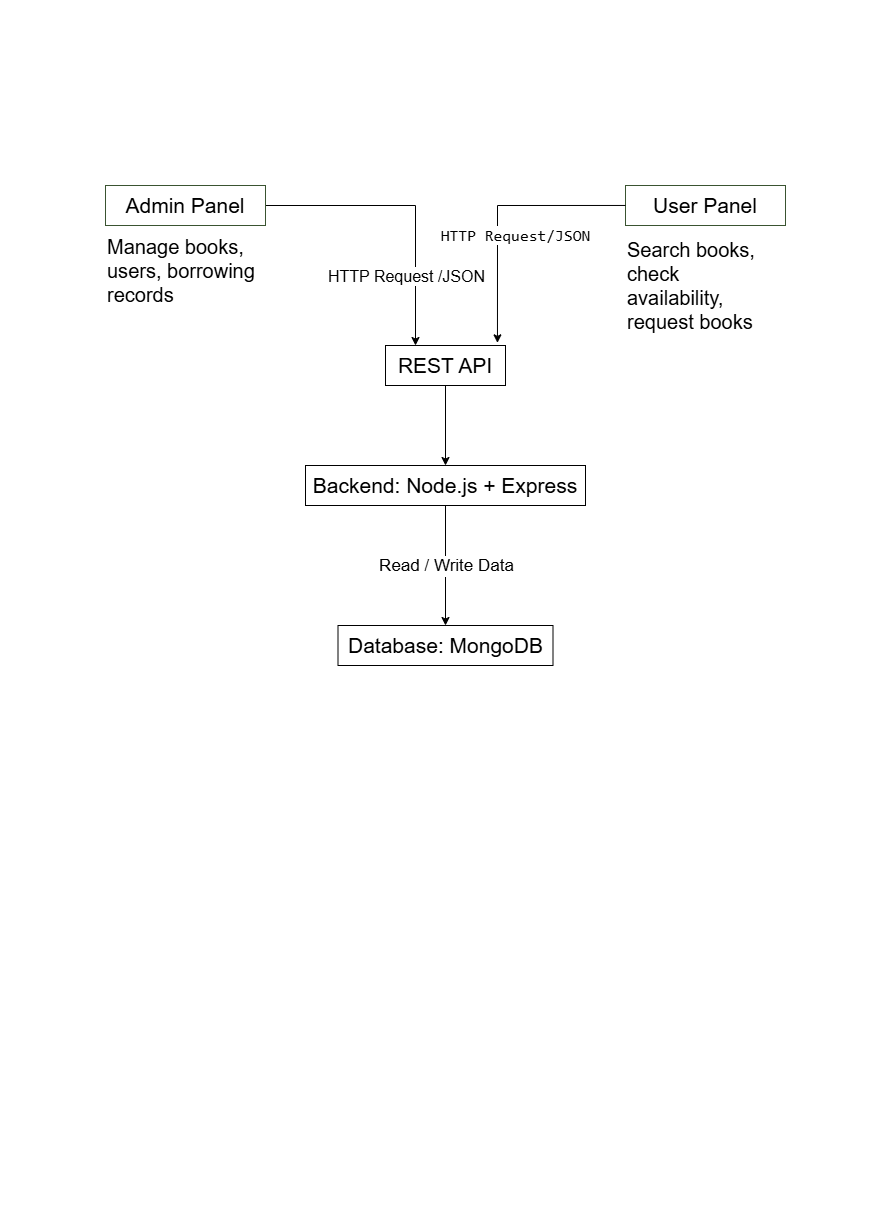

The diagram above was exported from draw.io. Its source (the exported page's mxGraphModel, read from the mxfile embedded in the PNG):
<mxGraphModel dx="1548" dy="918" grid="1" gridSize="10" guides="1" tooltips="1" connect="1" arrows="1" fold="1" page="1" pageScale="1" pageWidth="827" pageHeight="1169" background="light-dark(#FFFFFF,#FFFFFF)" math="0" shadow="0">
  <root>
    <mxCell id="0" />
    <mxCell id="1" parent="0" />
    <mxCell id="3Ro34MwxqTu5aOy0-jEJ-9" edge="1" parent="1" source="3Ro34MwxqTu5aOy0-jEJ-2" style="edgeStyle=orthogonalEdgeStyle;rounded=0;orthogonalLoop=1;jettySize=auto;html=1;entryX=0.25;entryY=0;entryDx=0;entryDy=0;fontColor=light-dark(#FFFFFF,#FFFFFF);" target="3Ro34MwxqTu5aOy0-jEJ-4">
      <mxGeometry relative="1" as="geometry">
        <mxPoint x="390" y="310" as="targetPoint" />
      </mxGeometry>
    </mxCell>
    <mxCell id="3Ro34MwxqTu5aOy0-jEJ-15" connectable="0" parent="3Ro34MwxqTu5aOy0-jEJ-9" style="edgeLabel;html=1;align=center;verticalAlign=middle;resizable=0;points=[];fontColor=light-dark(#FFFFFF,#000000);labelBackgroundColor=light-dark(#FFFFFF,#FFFFFF);" value="&lt;font style=&quot;font-size: 16px; color: light-dark(rgb(0, 0, 0), rgb(0, 0, 0));&quot;&gt;HTTP Request /JSON&lt;/font&gt;" vertex="1">
      <mxGeometry relative="1" x="0.0759" y="2" as="geometry">
        <mxPoint x="-12" y="64" as="offset" />
      </mxGeometry>
    </mxCell>
    <mxCell id="3Ro34MwxqTu5aOy0-jEJ-2" parent="1" style="rounded=0;whiteSpace=wrap;html=1;fontSize=21;fontColor=#ffffff;fillColor=light-dark(#FFFFFF,#FFFFFF);strokeColor=#3A5431;" value="&lt;span style=&quot;color: light-dark(rgb(0, 0, 0), rgb(0, 0, 0));&quot;&gt;Admin Panel&lt;/span&gt;" vertex="1">
      <mxGeometry height="40" width="160" x="80" y="160" as="geometry" />
    </mxCell>
    <mxCell id="3Ro34MwxqTu5aOy0-jEJ-3" parent="1" style="rounded=0;whiteSpace=wrap;html=1;fontColor=#ffffff;fillColor=light-dark(#FFFFFF,#FFFFFF);strokeColor=#3A5431;" value="&lt;font style=&quot;font-size: 21px; color: light-dark(rgb(0, 0, 0), rgb(0, 0, 0));&quot;&gt;User Panel&lt;/font&gt;" vertex="1">
      <mxGeometry height="40" width="160" x="600" y="160" as="geometry" />
    </mxCell>
    <mxCell id="3Ro34MwxqTu5aOy0-jEJ-11" edge="1" parent="1" source="3Ro34MwxqTu5aOy0-jEJ-4" style="edgeStyle=orthogonalEdgeStyle;rounded=0;orthogonalLoop=1;jettySize=auto;html=1;entryX=0.5;entryY=0;entryDx=0;entryDy=0;fontColor=light-dark(#FFFFFF,#FFFFFF);" target="3Ro34MwxqTu5aOy0-jEJ-6">
      <mxGeometry relative="1" as="geometry" />
    </mxCell>
    <mxCell id="3Ro34MwxqTu5aOy0-jEJ-4" parent="1" style="rounded=0;whiteSpace=wrap;html=1;fontColor=light-dark(#FFFFFF,#FFFFFF);fillColor=light-dark(#FFFFFF,#FFFFFF);" value="&lt;font style=&quot;font-size: 21px; color: light-dark(rgb(0, 0, 0), rgb(0, 0, 0));&quot;&gt;REST API&lt;/font&gt;" vertex="1">
      <mxGeometry height="40" width="120" x="360" y="320" as="geometry" />
    </mxCell>
    <mxCell id="3Ro34MwxqTu5aOy0-jEJ-5" parent="1" style="rounded=0;whiteSpace=wrap;html=1;fontColor=light-dark(#FFFFFF,#FFFFFF);fillColor=light-dark(#FFFFFF,#FFFFFF);" value="&lt;font style=&quot;font-size: 21px; color: light-dark(rgb(0, 0, 0), rgb(0, 0, 0));&quot;&gt;Database: MongoDB&lt;/font&gt;" vertex="1">
      <mxGeometry height="40" width="215" x="312.5" y="600" as="geometry" />
    </mxCell>
    <mxCell id="3Ro34MwxqTu5aOy0-jEJ-20" edge="1" parent="1" source="3Ro34MwxqTu5aOy0-jEJ-6" style="edgeStyle=orthogonalEdgeStyle;rounded=0;orthogonalLoop=1;jettySize=auto;html=1;entryX=0.5;entryY=0;entryDx=0;entryDy=0;fontColor=light-dark(#FFFFFF,#FFFFFF);" target="3Ro34MwxqTu5aOy0-jEJ-5">
      <mxGeometry relative="1" as="geometry">
        <mxPoint x="419.9999999999998" y="550" as="targetPoint" />
      </mxGeometry>
    </mxCell>
    <mxCell id="3Ro34MwxqTu5aOy0-jEJ-23" connectable="0" parent="3Ro34MwxqTu5aOy0-jEJ-20" style="edgeLabel;html=1;align=center;verticalAlign=middle;resizable=0;points=[];fontColor=light-dark(#000000,#000000);fillColor=light-dark(#FFFFFF,#FFFFFF);labelBackgroundColor=light-dark(#FFFFFF,#FFFFFF);" value="&lt;font style=&quot;font-size: 17px;&quot;&gt;Read / Write Data&lt;/font&gt;" vertex="1">
      <mxGeometry relative="1" x="-0.5" y="-1" as="geometry">
        <mxPoint x="1" y="30" as="offset" />
      </mxGeometry>
    </mxCell>
    <mxCell id="3Ro34MwxqTu5aOy0-jEJ-6" parent="1" style="rounded=0;whiteSpace=wrap;html=1;fontColor=light-dark(#FFFFFF,#FFFFFF);fillColor=light-dark(#FFFFFF,#FFFFFF);" value="&lt;font style=&quot;font-size: 21px; color: light-dark(rgb(0, 0, 0), rgb(0, 0, 0));&quot;&gt;Backend: Node.js + Express&lt;/font&gt;" vertex="1">
      <mxGeometry height="40" width="280" x="280" y="440" as="geometry" />
    </mxCell>
    <mxCell id="3Ro34MwxqTu5aOy0-jEJ-10" edge="1" parent="1" style="edgeStyle=orthogonalEdgeStyle;rounded=0;orthogonalLoop=1;jettySize=auto;html=1;entryX=0.933;entryY=-0.066;entryDx=0;entryDy=0;entryPerimeter=0;fontColor=light-dark(#FFFFFF,#FFFFFF);" target="3Ro34MwxqTu5aOy0-jEJ-4">
      <mxGeometry relative="1" x="0.0148" as="geometry">
        <mxPoint x="600" y="179.96" as="sourcePoint" />
        <mxPoint x="465.4799999999998" y="320.00000000000006" as="targetPoint" />
      </mxGeometry>
    </mxCell>
    <mxCell id="3Ro34MwxqTu5aOy0-jEJ-16" connectable="0" parent="3Ro34MwxqTu5aOy0-jEJ-10" style="edgeLabel;html=1;align=center;verticalAlign=middle;resizable=0;points=[];fontColor=light-dark(#FFFFFF,#FFFFFF);" value="&lt;code dir=&quot;ltr&quot;&gt;&lt;font style=&quot;font-size: 16px; background-color: light-dark(rgb(255, 255, 255), rgb(255, 255, 255)); color: light-dark(rgb(0, 0, 0), rgb(0, 0, 0));&quot;&gt;HTTP Request/JSON&lt;/font&gt;&lt;/code&gt;" vertex="1">
      <mxGeometry relative="1" x="0.1412" y="-1" as="geometry">
        <mxPoint x="19" y="7" as="offset" />
      </mxGeometry>
    </mxCell>
    <mxCell id="3Ro34MwxqTu5aOy0-jEJ-17" parent="1" style="text;html=1;whiteSpace=wrap;align=left;verticalAlign=middle;rounded=0;fontColor=light-dark(#FFFFFF,#FFFFFF);" value="&lt;font style=&quot;font-size: 20px; color: light-dark(rgb(0, 0, 0), rgb(0, 0, 0));&quot;&gt;Manage books, us&lt;font&gt;ers, borrowing rec&lt;/font&gt;ords&lt;/font&gt;" vertex="1">
      <mxGeometry height="30" width="175" x="80" y="230" as="geometry" />
    </mxCell>
    <mxCell id="3Ro34MwxqTu5aOy0-jEJ-19" parent="1" style="text;html=1;whiteSpace=wrap;align=left;verticalAlign=middle;rounded=0;fontColor=light-dark(#FFFFFF,#FFFFFF);" value="&lt;font style=&quot;font-size: 20px; color: light-dark(rgb(0, 0, 0), rgb(26, 26, 26));&quot;&gt;Search books, check availability, request books&lt;/font&gt;" vertex="1">
      <mxGeometry height="80" width="130" x="600" y="220" as="geometry" />
    </mxCell>
  </root>
</mxGraphModel>